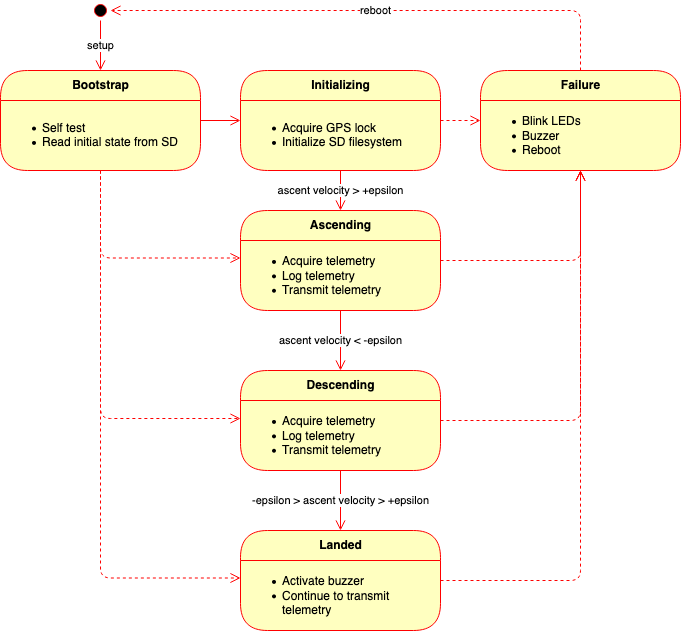

The diagram above was exported from draw.io. Its source (the exported page's mxGraphModel, read from the mxfile embedded in the PNG):
<mxGraphModel dx="1403" dy="543" grid="1" gridSize="10" guides="1" tooltips="1" connect="1" arrows="1" fold="1" page="1" pageScale="1" pageWidth="850" pageHeight="1100" background="#ffffff" math="0" shadow="0">
  <root>
    <mxCell id="0" />
    <mxCell id="1" parent="0" />
    <mxCell id="QAgmhjjAfrZbn6Gqycgr-3" value="" style="ellipse;html=1;shape=startState;fillColor=#000000;strokeColor=#ff0000;" vertex="1" parent="1">
      <mxGeometry x="130" y="50" width="20" height="20" as="geometry" />
    </mxCell>
    <mxCell id="QAgmhjjAfrZbn6Gqycgr-4" value="&lt;div&gt;setup&lt;/div&gt;" style="edgeStyle=orthogonalEdgeStyle;html=1;verticalAlign=middle;endArrow=open;endSize=8;strokeColor=#ff0000;entryX=0.5;entryY=0;entryDx=0;entryDy=0;labelPosition=center;verticalLabelPosition=middle;align=center;" edge="1" source="QAgmhjjAfrZbn6Gqycgr-3" parent="1" target="QAgmhjjAfrZbn6Gqycgr-21">
      <mxGeometry relative="1" as="geometry">
        <mxPoint x="135" y="130" as="targetPoint" />
      </mxGeometry>
    </mxCell>
    <mxCell id="QAgmhjjAfrZbn6Gqycgr-5" value="Initializing" style="swimlane;html=1;fontStyle=1;align=center;verticalAlign=middle;childLayout=stackLayout;horizontal=1;startSize=30;horizontalStack=0;resizeParent=0;resizeLast=1;container=0;fontColor=#000000;collapsible=0;rounded=1;arcSize=30;strokeColor=#ff0000;fillColor=#ffffc0;swimlaneFillColor=#ffffc0;dropTarget=0;spacing=2;" vertex="1" parent="1">
      <mxGeometry x="280" y="120" width="200" height="100" as="geometry" />
    </mxCell>
    <mxCell id="QAgmhjjAfrZbn6Gqycgr-6" value="&lt;ul&gt;&lt;li&gt;Acquire GPS lock&lt;/li&gt;&lt;li&gt;Initialize SD filesystem&lt;/li&gt;&lt;/ul&gt;" style="text;html=1;strokeColor=none;fillColor=none;align=left;verticalAlign=middle;spacingLeft=0;spacingRight=4;whiteSpace=wrap;overflow=hidden;rotatable=0;fontColor=#000000;" vertex="1" parent="QAgmhjjAfrZbn6Gqycgr-5">
      <mxGeometry y="30" width="200" height="70" as="geometry" />
    </mxCell>
    <mxCell id="QAgmhjjAfrZbn6Gqycgr-7" value="ascent velocity &amp;gt; +epsilon" style="edgeStyle=orthogonalEdgeStyle;html=1;verticalAlign=middle;endArrow=open;endSize=8;strokeColor=#ff0000;entryX=0.5;entryY=0;entryDx=0;entryDy=0;labelPosition=center;verticalLabelPosition=middle;align=center;" edge="1" source="QAgmhjjAfrZbn6Gqycgr-5" parent="1" target="QAgmhjjAfrZbn6Gqycgr-9">
      <mxGeometry relative="1" as="geometry">
        <mxPoint x="380" y="280" as="targetPoint" />
      </mxGeometry>
    </mxCell>
    <mxCell id="QAgmhjjAfrZbn6Gqycgr-9" value="Ascending" style="swimlane;html=1;fontStyle=1;align=center;verticalAlign=middle;childLayout=stackLayout;horizontal=1;startSize=30;horizontalStack=0;resizeParent=0;resizeLast=1;container=0;fontColor=#000000;collapsible=0;rounded=1;arcSize=30;strokeColor=#ff0000;fillColor=#ffffc0;swimlaneFillColor=#ffffc0;dropTarget=0;spacing=2;" vertex="1" parent="1">
      <mxGeometry x="280" y="260" width="200" height="100" as="geometry" />
    </mxCell>
    <mxCell id="QAgmhjjAfrZbn6Gqycgr-10" value="&lt;ul&gt;&lt;li&gt;Acquire telemetry&lt;br&gt;&lt;/li&gt;&lt;li&gt;Log telemetry&lt;/li&gt;&lt;li&gt;Transmit telemetry&lt;br&gt;&lt;/li&gt;&lt;/ul&gt;" style="text;html=1;strokeColor=none;fillColor=none;align=left;verticalAlign=middle;spacingLeft=0;spacingRight=4;whiteSpace=wrap;overflow=hidden;rotatable=0;fontColor=#000000;" vertex="1" parent="QAgmhjjAfrZbn6Gqycgr-9">
      <mxGeometry y="30" width="200" height="70" as="geometry" />
    </mxCell>
    <mxCell id="QAgmhjjAfrZbn6Gqycgr-14" value="Descending" style="swimlane;html=1;fontStyle=1;align=center;verticalAlign=middle;childLayout=stackLayout;horizontal=1;startSize=30;horizontalStack=0;resizeParent=0;resizeLast=1;container=0;fontColor=#000000;collapsible=0;rounded=1;arcSize=30;strokeColor=#ff0000;fillColor=#ffffc0;swimlaneFillColor=#ffffc0;dropTarget=0;spacing=2;" vertex="1" parent="1">
      <mxGeometry x="280" y="420" width="200" height="100" as="geometry" />
    </mxCell>
    <mxCell id="QAgmhjjAfrZbn6Gqycgr-15" value="&lt;ul&gt;&lt;li&gt;Acquire telemetry&lt;br&gt;&lt;/li&gt;&lt;li&gt;Log telemetry&lt;/li&gt;&lt;li&gt;Transmit telemetry&lt;br&gt;&lt;/li&gt;&lt;/ul&gt;" style="text;html=1;strokeColor=none;fillColor=none;align=left;verticalAlign=middle;spacingLeft=0;spacingRight=4;whiteSpace=wrap;overflow=hidden;rotatable=0;fontColor=#000000;" vertex="1" parent="QAgmhjjAfrZbn6Gqycgr-14">
      <mxGeometry y="30" width="200" height="70" as="geometry" />
    </mxCell>
    <mxCell id="QAgmhjjAfrZbn6Gqycgr-17" value="ascent velocity &amp;lt; -epsilon" style="edgeStyle=orthogonalEdgeStyle;html=1;verticalAlign=middle;endArrow=open;endSize=8;strokeColor=#ff0000;labelPosition=center;verticalLabelPosition=middle;align=center;" edge="1" parent="1" source="QAgmhjjAfrZbn6Gqycgr-10" target="QAgmhjjAfrZbn6Gqycgr-14">
      <mxGeometry relative="1" as="geometry">
        <mxPoint x="379.71" y="420" as="targetPoint" />
        <mxPoint x="379.71" y="360" as="sourcePoint" />
      </mxGeometry>
    </mxCell>
    <mxCell id="QAgmhjjAfrZbn6Gqycgr-21" value="Bootstrap" style="swimlane;html=1;fontStyle=1;align=center;verticalAlign=middle;childLayout=stackLayout;horizontal=1;startSize=30;horizontalStack=0;resizeParent=0;resizeLast=1;container=0;fontColor=#000000;collapsible=0;rounded=1;arcSize=30;strokeColor=#ff0000;fillColor=#ffffc0;swimlaneFillColor=#ffffc0;dropTarget=0;spacing=2;" vertex="1" parent="1">
      <mxGeometry x="40" y="120" width="200" height="100" as="geometry" />
    </mxCell>
    <mxCell id="QAgmhjjAfrZbn6Gqycgr-22" value="&lt;ul&gt;&lt;li&gt;Self test&lt;/li&gt;&lt;li&gt;Read initial state from SD&lt;br&gt;&lt;/li&gt;&lt;/ul&gt;" style="text;html=1;strokeColor=none;fillColor=none;align=left;verticalAlign=middle;spacingLeft=0;spacingRight=4;whiteSpace=wrap;overflow=hidden;rotatable=0;fontColor=#000000;" vertex="1" parent="QAgmhjjAfrZbn6Gqycgr-21">
      <mxGeometry y="30" width="200" height="70" as="geometry" />
    </mxCell>
    <mxCell id="QAgmhjjAfrZbn6Gqycgr-24" value="" style="edgeStyle=orthogonalEdgeStyle;html=1;verticalAlign=middle;endArrow=open;endSize=8;strokeColor=#ff0000;labelPosition=center;verticalLabelPosition=middle;align=center;" edge="1" parent="1" source="QAgmhjjAfrZbn6Gqycgr-21" target="QAgmhjjAfrZbn6Gqycgr-5">
      <mxGeometry relative="1" as="geometry">
        <mxPoint x="390" y="270" as="targetPoint" />
        <mxPoint x="390" y="210" as="sourcePoint" />
      </mxGeometry>
    </mxCell>
    <mxCell id="QAgmhjjAfrZbn6Gqycgr-28" value="" style="edgeStyle=orthogonalEdgeStyle;html=1;verticalAlign=middle;endArrow=open;endSize=8;strokeColor=#ff0000;labelPosition=center;verticalLabelPosition=middle;align=center;entryX=0;entryY=0.25;entryDx=0;entryDy=0;exitX=0.5;exitY=1;exitDx=0;exitDy=0;dashed=1;" edge="1" parent="1" source="QAgmhjjAfrZbn6Gqycgr-22" target="QAgmhjjAfrZbn6Gqycgr-10">
      <mxGeometry relative="1" as="geometry">
        <mxPoint x="290" y="170" as="targetPoint" />
        <mxPoint x="250" y="170" as="sourcePoint" />
      </mxGeometry>
    </mxCell>
    <mxCell id="QAgmhjjAfrZbn6Gqycgr-29" value="Landed" style="swimlane;html=1;fontStyle=1;align=center;verticalAlign=middle;childLayout=stackLayout;horizontal=1;startSize=30;horizontalStack=0;resizeParent=0;resizeLast=1;container=0;fontColor=#000000;collapsible=0;rounded=1;arcSize=30;strokeColor=#ff0000;fillColor=#ffffc0;swimlaneFillColor=#ffffc0;dropTarget=0;spacing=2;" vertex="1" parent="1">
      <mxGeometry x="280" y="580" width="200" height="100" as="geometry" />
    </mxCell>
    <mxCell id="QAgmhjjAfrZbn6Gqycgr-30" value="&lt;ul&gt;&lt;li&gt;Activate buzzer&lt;br&gt;&lt;/li&gt;&lt;li&gt;Continue to transmit telemetry&lt;br&gt;&lt;/li&gt;&lt;/ul&gt;" style="text;html=1;strokeColor=none;fillColor=none;align=left;verticalAlign=middle;spacingLeft=0;spacingRight=4;whiteSpace=wrap;overflow=hidden;rotatable=0;fontColor=#000000;" vertex="1" parent="QAgmhjjAfrZbn6Gqycgr-29">
      <mxGeometry y="30" width="200" height="70" as="geometry" />
    </mxCell>
    <mxCell id="QAgmhjjAfrZbn6Gqycgr-31" value="-epsilon &amp;gt; ascent velocity &amp;gt; +epsilon" style="edgeStyle=orthogonalEdgeStyle;html=1;verticalAlign=middle;endArrow=open;endSize=8;strokeColor=#ff0000;labelPosition=center;verticalLabelPosition=middle;align=center;" edge="1" parent="1" source="QAgmhjjAfrZbn6Gqycgr-14" target="QAgmhjjAfrZbn6Gqycgr-29">
      <mxGeometry relative="1" as="geometry">
        <mxPoint x="390" y="270" as="targetPoint" />
        <mxPoint x="390" y="210" as="sourcePoint" />
      </mxGeometry>
    </mxCell>
    <mxCell id="QAgmhjjAfrZbn6Gqycgr-32" value="" style="edgeStyle=orthogonalEdgeStyle;html=1;verticalAlign=middle;endArrow=open;endSize=8;strokeColor=#ff0000;labelPosition=center;verticalLabelPosition=middle;align=center;dashed=1;exitX=0.5;exitY=1;exitDx=0;exitDy=0;" edge="1" parent="1" source="QAgmhjjAfrZbn6Gqycgr-22">
      <mxGeometry relative="1" as="geometry">
        <mxPoint x="280" y="468" as="targetPoint" />
        <mxPoint x="150" y="210" as="sourcePoint" />
        <Array as="points">
          <mxPoint x="140" y="468" />
          <mxPoint x="280" y="468" />
        </Array>
      </mxGeometry>
    </mxCell>
    <mxCell id="QAgmhjjAfrZbn6Gqycgr-33" value="" style="edgeStyle=orthogonalEdgeStyle;html=1;verticalAlign=middle;endArrow=open;endSize=8;strokeColor=#ff0000;labelPosition=center;verticalLabelPosition=middle;align=center;entryX=0;entryY=0.25;entryDx=0;entryDy=0;dashed=1;" edge="1" parent="1" target="QAgmhjjAfrZbn6Gqycgr-30">
      <mxGeometry relative="1" as="geometry">
        <mxPoint x="300" y="340.03" as="targetPoint" />
        <mxPoint x="140" y="220" as="sourcePoint" />
        <Array as="points">
          <mxPoint x="140" y="628" />
        </Array>
      </mxGeometry>
    </mxCell>
    <mxCell id="QAgmhjjAfrZbn6Gqycgr-39" value="Failure" style="swimlane;html=1;fontStyle=1;align=center;verticalAlign=middle;childLayout=stackLayout;horizontal=1;startSize=30;horizontalStack=0;resizeParent=0;resizeLast=1;container=0;fontColor=#000000;collapsible=0;rounded=1;arcSize=30;strokeColor=#ff0000;fillColor=#ffffc0;swimlaneFillColor=#ffffc0;dropTarget=0;spacing=2;" vertex="1" parent="1">
      <mxGeometry x="520" y="120" width="200" height="100" as="geometry" />
    </mxCell>
    <mxCell id="QAgmhjjAfrZbn6Gqycgr-40" value="&lt;ul&gt;&lt;li&gt;Blink LEDs&lt;br&gt;&lt;/li&gt;&lt;li&gt;Buzzer&lt;/li&gt;&lt;li&gt;Reboot&lt;br&gt;&lt;/li&gt;&lt;/ul&gt;" style="text;html=1;strokeColor=none;fillColor=none;align=left;verticalAlign=middle;spacingLeft=0;spacingRight=4;whiteSpace=wrap;overflow=hidden;rotatable=0;fontColor=#000000;" vertex="1" parent="QAgmhjjAfrZbn6Gqycgr-39">
      <mxGeometry y="30" width="200" height="70" as="geometry" />
    </mxCell>
    <mxCell id="QAgmhjjAfrZbn6Gqycgr-41" value="" style="edgeStyle=orthogonalEdgeStyle;html=1;verticalAlign=middle;endArrow=open;endSize=8;strokeColor=#ff0000;labelPosition=center;verticalLabelPosition=middle;align=center;dashed=1;" edge="1" parent="1" source="QAgmhjjAfrZbn6Gqycgr-5" target="QAgmhjjAfrZbn6Gqycgr-39">
      <mxGeometry relative="1" as="geometry">
        <mxPoint x="290" y="317.5" as="targetPoint" />
        <mxPoint x="150" y="210" as="sourcePoint" />
      </mxGeometry>
    </mxCell>
    <mxCell id="QAgmhjjAfrZbn6Gqycgr-42" value="" style="edgeStyle=orthogonalEdgeStyle;html=1;verticalAlign=middle;endArrow=open;endSize=8;strokeColor=#ff0000;labelPosition=center;verticalLabelPosition=middle;align=center;dashed=1;" edge="1" parent="1" source="QAgmhjjAfrZbn6Gqycgr-9" target="QAgmhjjAfrZbn6Gqycgr-39">
      <mxGeometry relative="1" as="geometry">
        <mxPoint x="290" y="317.5" as="targetPoint" />
        <mxPoint x="150" y="230" as="sourcePoint" />
      </mxGeometry>
    </mxCell>
    <mxCell id="QAgmhjjAfrZbn6Gqycgr-43" value="" style="edgeStyle=orthogonalEdgeStyle;html=1;verticalAlign=middle;endArrow=open;endSize=8;strokeColor=#ff0000;labelPosition=center;verticalLabelPosition=middle;align=center;dashed=1;" edge="1" parent="1" source="QAgmhjjAfrZbn6Gqycgr-14" target="QAgmhjjAfrZbn6Gqycgr-39">
      <mxGeometry relative="1" as="geometry">
        <mxPoint x="300" y="327.5" as="targetPoint" />
        <mxPoint x="160" y="240" as="sourcePoint" />
      </mxGeometry>
    </mxCell>
    <mxCell id="QAgmhjjAfrZbn6Gqycgr-44" value="" style="edgeStyle=orthogonalEdgeStyle;html=1;verticalAlign=middle;endArrow=open;endSize=8;strokeColor=#ff0000;labelPosition=center;verticalLabelPosition=middle;align=center;dashed=1;" edge="1" parent="1" source="QAgmhjjAfrZbn6Gqycgr-29" target="QAgmhjjAfrZbn6Gqycgr-40">
      <mxGeometry relative="1" as="geometry">
        <mxPoint x="310" y="337.5" as="targetPoint" />
        <mxPoint x="170" y="250" as="sourcePoint" />
      </mxGeometry>
    </mxCell>
    <mxCell id="QAgmhjjAfrZbn6Gqycgr-45" value="reboot" style="edgeStyle=orthogonalEdgeStyle;html=1;verticalAlign=middle;endArrow=open;endSize=8;strokeColor=#ff0000;labelPosition=center;verticalLabelPosition=middle;align=center;dashed=1;" edge="1" parent="1" source="QAgmhjjAfrZbn6Gqycgr-39" target="QAgmhjjAfrZbn6Gqycgr-3">
      <mxGeometry relative="1" as="geometry">
        <mxPoint x="320" y="347.5" as="targetPoint" />
        <mxPoint x="180" y="260" as="sourcePoint" />
        <Array as="points">
          <mxPoint x="620" y="60" />
        </Array>
      </mxGeometry>
    </mxCell>
  </root>
</mxGraphModel>